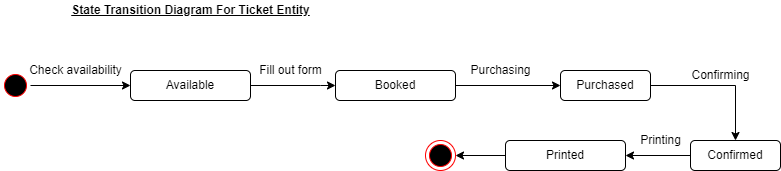

The diagram above was exported from draw.io. Its source (the exported page's mxGraphModel, read from the mxfile embedded in the PNG):
<mxGraphModel dx="868" dy="393" grid="1" gridSize="10" guides="1" tooltips="1" connect="1" arrows="1" fold="1" page="1" pageScale="1" pageWidth="850" pageHeight="1100" math="0" shadow="0">
  <root>
    <mxCell id="0" />
    <mxCell id="1" parent="0" />
    <mxCell id="zXLVFG2F9F6xB1EW5w7P-1" value="" style="ellipse;html=1;shape=startState;fillColor=#000000;strokeColor=#ff0000;" parent="1" vertex="1">
      <mxGeometry x="30" y="180" width="30" height="30" as="geometry" />
    </mxCell>
    <mxCell id="zXLVFG2F9F6xB1EW5w7P-3" value="" style="endArrow=classic;html=1;rounded=0;exitX=1;exitY=0.5;exitDx=0;exitDy=0;" parent="1" source="zXLVFG2F9F6xB1EW5w7P-1" edge="1">
      <mxGeometry width="50" height="50" relative="1" as="geometry">
        <mxPoint x="400" y="230" as="sourcePoint" />
        <mxPoint x="160" y="195" as="targetPoint" />
      </mxGeometry>
    </mxCell>
    <mxCell id="zXLVFG2F9F6xB1EW5w7P-4" value="Check availability" style="text;html=1;align=center;verticalAlign=middle;resizable=0;points=[];autosize=1;strokeColor=none;fillColor=none;" parent="1" vertex="1">
      <mxGeometry x="50" y="170" width="110" height="20" as="geometry" />
    </mxCell>
    <mxCell id="zXLVFG2F9F6xB1EW5w7P-10" value="" style="edgeStyle=orthogonalEdgeStyle;rounded=0;orthogonalLoop=1;jettySize=auto;html=1;" parent="1" source="zXLVFG2F9F6xB1EW5w7P-6" target="zXLVFG2F9F6xB1EW5w7P-9" edge="1">
      <mxGeometry relative="1" as="geometry">
        <Array as="points">
          <mxPoint x="350" y="195" />
          <mxPoint x="350" y="195" />
        </Array>
      </mxGeometry>
    </mxCell>
    <mxCell id="zXLVFG2F9F6xB1EW5w7P-6" value="Available" style="whiteSpace=wrap;html=1;rounded=1;" parent="1" vertex="1">
      <mxGeometry x="160" y="180" width="120" height="30" as="geometry" />
    </mxCell>
    <mxCell id="zXLVFG2F9F6xB1EW5w7P-13" value="" style="edgeStyle=orthogonalEdgeStyle;rounded=0;orthogonalLoop=1;jettySize=auto;html=1;" parent="1" source="zXLVFG2F9F6xB1EW5w7P-9" target="zXLVFG2F9F6xB1EW5w7P-12" edge="1">
      <mxGeometry relative="1" as="geometry" />
    </mxCell>
    <mxCell id="zXLVFG2F9F6xB1EW5w7P-9" value="Booked" style="whiteSpace=wrap;html=1;rounded=1;" parent="1" vertex="1">
      <mxGeometry x="365" y="180" width="120" height="30" as="geometry" />
    </mxCell>
    <mxCell id="zXLVFG2F9F6xB1EW5w7P-11" value="Fill out form" style="text;html=1;align=center;verticalAlign=middle;resizable=0;points=[];autosize=1;strokeColor=none;fillColor=none;" parent="1" vertex="1">
      <mxGeometry x="280" y="170" width="80" height="20" as="geometry" />
    </mxCell>
    <mxCell id="zXLVFG2F9F6xB1EW5w7P-16" value="" style="edgeStyle=orthogonalEdgeStyle;rounded=0;orthogonalLoop=1;jettySize=auto;html=1;" parent="1" source="zXLVFG2F9F6xB1EW5w7P-12" target="zXLVFG2F9F6xB1EW5w7P-15" edge="1">
      <mxGeometry relative="1" as="geometry" />
    </mxCell>
    <mxCell id="zXLVFG2F9F6xB1EW5w7P-12" value="Purchased" style="whiteSpace=wrap;html=1;rounded=1;" parent="1" vertex="1">
      <mxGeometry x="590" y="180" width="90" height="30" as="geometry" />
    </mxCell>
    <mxCell id="zXLVFG2F9F6xB1EW5w7P-19" value="" style="edgeStyle=orthogonalEdgeStyle;rounded=0;orthogonalLoop=1;jettySize=auto;html=1;" parent="1" source="zXLVFG2F9F6xB1EW5w7P-15" target="zXLVFG2F9F6xB1EW5w7P-18" edge="1">
      <mxGeometry relative="1" as="geometry" />
    </mxCell>
    <mxCell id="zXLVFG2F9F6xB1EW5w7P-15" value="Confirmed" style="whiteSpace=wrap;html=1;rounded=1;" parent="1" vertex="1">
      <mxGeometry x="720" y="250" width="90" height="30" as="geometry" />
    </mxCell>
    <mxCell id="zXLVFG2F9F6xB1EW5w7P-17" value="Confirming" style="text;html=1;align=center;verticalAlign=middle;resizable=0;points=[];autosize=1;strokeColor=none;fillColor=none;" parent="1" vertex="1">
      <mxGeometry x="715" y="175" width="70" height="20" as="geometry" />
    </mxCell>
    <mxCell id="zXLVFG2F9F6xB1EW5w7P-18" value="Printed" style="whiteSpace=wrap;html=1;rounded=1;" parent="1" vertex="1">
      <mxGeometry x="535" y="250" width="120" height="30" as="geometry" />
    </mxCell>
    <mxCell id="zXLVFG2F9F6xB1EW5w7P-20" value="Printing" style="text;html=1;align=center;verticalAlign=middle;resizable=0;points=[];autosize=1;strokeColor=none;fillColor=none;" parent="1" vertex="1">
      <mxGeometry x="660" y="240" width="60" height="20" as="geometry" />
    </mxCell>
    <mxCell id="zXLVFG2F9F6xB1EW5w7P-21" value="" style="endArrow=classic;html=1;rounded=0;exitX=0;exitY=0.5;exitDx=0;exitDy=0;" parent="1" source="zXLVFG2F9F6xB1EW5w7P-18" target="zXLVFG2F9F6xB1EW5w7P-22" edge="1">
      <mxGeometry width="50" height="50" relative="1" as="geometry">
        <mxPoint x="400" y="220" as="sourcePoint" />
        <mxPoint x="470" y="265" as="targetPoint" />
      </mxGeometry>
    </mxCell>
    <mxCell id="zXLVFG2F9F6xB1EW5w7P-22" value="" style="ellipse;html=1;shape=endState;fillColor=#000000;strokeColor=#ff0000;" parent="1" vertex="1">
      <mxGeometry x="455" y="250" width="30" height="30" as="geometry" />
    </mxCell>
    <mxCell id="KMku7UlCHem3AwB6u9W9-1" value="Purchasing" style="text;html=1;align=center;verticalAlign=middle;resizable=0;points=[];autosize=1;strokeColor=none;fillColor=none;" vertex="1" parent="1">
      <mxGeometry x="490" y="170" width="80" height="20" as="geometry" />
    </mxCell>
    <mxCell id="KMku7UlCHem3AwB6u9W9-6" value="&lt;b&gt;&lt;u&gt;State Transition Diagram For Ticket Entity&lt;/u&gt;&lt;/b&gt;" style="text;html=1;align=center;verticalAlign=middle;resizable=0;points=[];autosize=1;strokeColor=none;fillColor=none;" vertex="1" parent="1">
      <mxGeometry x="95" y="110" width="250" height="20" as="geometry" />
    </mxCell>
  </root>
</mxGraphModel>